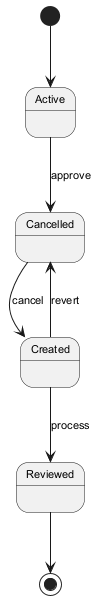

The diagram above was rendered by PlantUML. Its source (embedded in the PNG):
@startuml
skinparam defaultFontSize 11
[*] --> Active
Active --> Cancelled : approve
Cancelled --> Created : cancel
Created --> Reviewed : process
Created --> Cancelled : revert
Reviewed --> [*]
@enduml